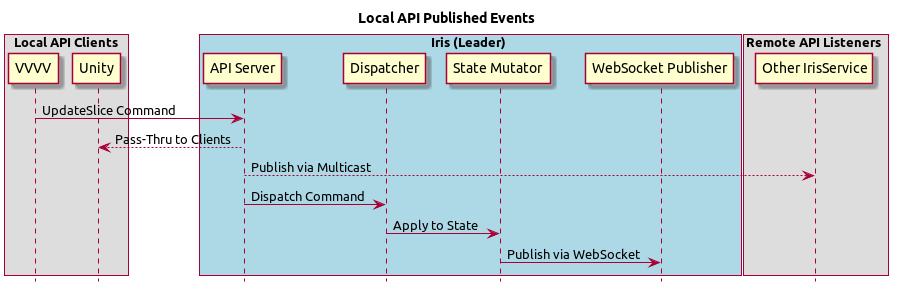

The diagram above was rendered by PlantUML. Its source (embedded in the PNG):
@startuml
title Local API Published Events

hide footbox

box "Local API Clients"
    participant "VVVV"  as A
    participant "Unity" as B
end box

box "Iris (Leader)" #LightBlue
    participant "API Server"          as C
    participant "Dispatcher"          as D
    participant "State Mutator"       as E
    participant "WebSocket Publisher" as F
end box

box "Remote API Listeners"
    participant "Other IrisService" as G
end box

A -> C: UpdateSlice Command
B <-- C: Pass-Thru to Clients
C --> G: Publish via Multicast
C -> D: Dispatch Command
D -> E: Apply to State
E -> F: Publish via WebSocket
@enduml